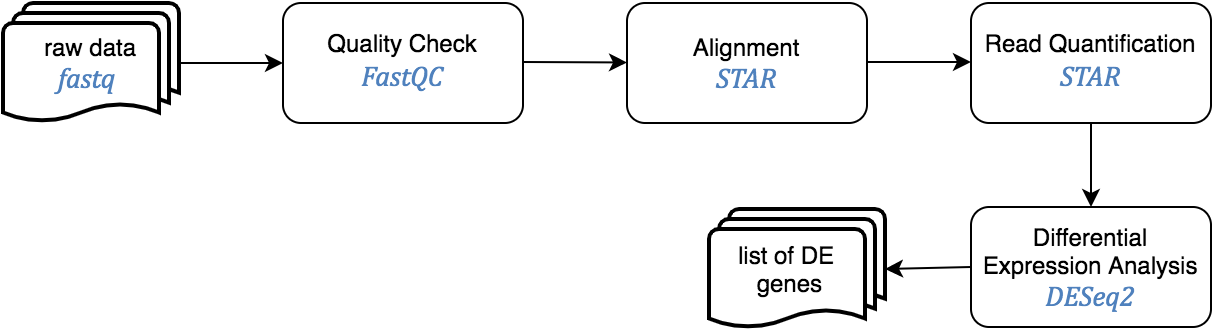

The diagram above was exported from draw.io. Its source (the exported page's mxGraphModel, read from the mxfile embedded in the PNG):
<mxGraphModel dx="786" dy="434" grid="1" gridSize="10" guides="1" tooltips="1" connect="1" arrows="1" fold="1" page="1" pageScale="1" pageWidth="827" pageHeight="1169" math="0" shadow="0">
  <root>
    <mxCell id="WIyWlLk6GJQsqaUBKTNV-0" />
    <mxCell id="WIyWlLk6GJQsqaUBKTNV-1" parent="WIyWlLk6GJQsqaUBKTNV-0" />
    <mxCell id="7staDhovf99hvq9gaEVw-0" value="raw data&lt;br&gt;&lt;i&gt;&lt;span style=&quot;font-family: &amp;#34;cambria&amp;#34; ; color: rgb(79 , 129 , 189)&quot;&gt;&lt;font style=&quot;font-size: 14px&quot;&gt;fastq&lt;/font&gt;&lt;/span&gt;&lt;/i&gt;&amp;nbsp;" style="strokeWidth=2;html=1;shape=mxgraph.flowchart.multi-document;whiteSpace=wrap;" vertex="1" parent="WIyWlLk6GJQsqaUBKTNV-1">
      <mxGeometry x="60" y="60" width="88" height="60" as="geometry" />
    </mxCell>
    <mxCell id="7staDhovf99hvq9gaEVw-1" value="Quality Check&lt;br&gt;&lt;i style=&quot;font-size: medium&quot;&gt;&lt;span style=&quot;font-size: 14px ; font-family: &amp;#34;cambria&amp;#34; ; color: rgb(79 , 129 , 189)&quot;&gt;FastQC&lt;/span&gt;&lt;/i&gt;" style="rounded=1;whiteSpace=wrap;html=1;" vertex="1" parent="WIyWlLk6GJQsqaUBKTNV-1">
      <mxGeometry x="200" y="60" width="120" height="60" as="geometry" />
    </mxCell>
    <mxCell id="7staDhovf99hvq9gaEVw-2" value="Alignment&lt;br&gt;&lt;font color=&quot;#4f81bd&quot; face=&quot;cambria&quot;&gt;&lt;span style=&quot;font-size: 14px&quot;&gt;&lt;i&gt;STAR&lt;/i&gt;&lt;/span&gt;&lt;/font&gt;" style="rounded=1;whiteSpace=wrap;html=1;" vertex="1" parent="WIyWlLk6GJQsqaUBKTNV-1">
      <mxGeometry x="372" y="60" width="120" height="60" as="geometry" />
    </mxCell>
    <mxCell id="7staDhovf99hvq9gaEVw-3" value="Read Quantification&lt;br&gt;&lt;i style=&quot;font-size: medium&quot;&gt;&lt;span style=&quot;font-size: 14px ; font-family: &amp;#34;cambria&amp;#34; ; color: rgb(79 , 129 , 189)&quot;&gt;STAR&lt;/span&gt;&lt;/i&gt;" style="rounded=1;whiteSpace=wrap;html=1;" vertex="1" parent="WIyWlLk6GJQsqaUBKTNV-1">
      <mxGeometry x="544" y="60" width="120" height="60" as="geometry" />
    </mxCell>
    <mxCell id="7staDhovf99hvq9gaEVw-4" value="Differential Expression Analysis&lt;br&gt;&lt;font color=&quot;#4f81bd&quot; face=&quot;cambria&quot;&gt;&lt;span style=&quot;font-size: 14px&quot;&gt;&lt;i&gt;DESeq2&lt;/i&gt;&lt;/span&gt;&lt;/font&gt;" style="rounded=1;whiteSpace=wrap;html=1;" vertex="1" parent="WIyWlLk6GJQsqaUBKTNV-1">
      <mxGeometry x="544" y="162" width="120" height="60" as="geometry" />
    </mxCell>
    <mxCell id="7staDhovf99hvq9gaEVw-5" value="list of DE&amp;nbsp; &amp;nbsp;&lt;br&gt;genes&amp;nbsp;&amp;nbsp;" style="strokeWidth=2;html=1;shape=mxgraph.flowchart.multi-document;whiteSpace=wrap;" vertex="1" parent="WIyWlLk6GJQsqaUBKTNV-1">
      <mxGeometry x="413" y="163" width="88" height="60" as="geometry" />
    </mxCell>
    <mxCell id="7staDhovf99hvq9gaEVw-6" value="" style="endArrow=classic;html=1;entryX=0;entryY=0.5;entryDx=0;entryDy=0;" edge="1" parent="WIyWlLk6GJQsqaUBKTNV-1" target="7staDhovf99hvq9gaEVw-1">
      <mxGeometry width="50" height="50" relative="1" as="geometry">
        <mxPoint x="148" y="90" as="sourcePoint" />
        <mxPoint x="198" y="40" as="targetPoint" />
      </mxGeometry>
    </mxCell>
    <mxCell id="7staDhovf99hvq9gaEVw-7" value="" style="endArrow=classic;html=1;" edge="1" parent="WIyWlLk6GJQsqaUBKTNV-1" target="7staDhovf99hvq9gaEVw-2">
      <mxGeometry width="50" height="50" relative="1" as="geometry">
        <mxPoint x="320" y="89.5" as="sourcePoint" />
        <mxPoint x="372" y="89.5" as="targetPoint" />
      </mxGeometry>
    </mxCell>
    <mxCell id="7staDhovf99hvq9gaEVw-8" value="" style="endArrow=classic;html=1;entryX=0;entryY=0.5;entryDx=0;entryDy=0;" edge="1" parent="WIyWlLk6GJQsqaUBKTNV-1">
      <mxGeometry width="50" height="50" relative="1" as="geometry">
        <mxPoint x="492" y="89.5" as="sourcePoint" />
        <mxPoint x="544" y="89.5" as="targetPoint" />
      </mxGeometry>
    </mxCell>
    <mxCell id="7staDhovf99hvq9gaEVw-9" value="" style="endArrow=classic;html=1;entryX=0.5;entryY=0;entryDx=0;entryDy=0;exitX=0.5;exitY=1;exitDx=0;exitDy=0;" edge="1" parent="WIyWlLk6GJQsqaUBKTNV-1" source="7staDhovf99hvq9gaEVw-3" target="7staDhovf99hvq9gaEVw-4">
      <mxGeometry width="50" height="50" relative="1" as="geometry">
        <mxPoint x="600" y="140" as="sourcePoint" />
        <mxPoint x="652" y="140" as="targetPoint" />
      </mxGeometry>
    </mxCell>
    <mxCell id="7staDhovf99hvq9gaEVw-10" value="" style="endArrow=classic;html=1;entryX=1;entryY=0.5;entryDx=0;entryDy=0;exitX=0;exitY=0.5;exitDx=0;exitDy=0;entryPerimeter=0;" edge="1" parent="WIyWlLk6GJQsqaUBKTNV-1" source="7staDhovf99hvq9gaEVw-4" target="7staDhovf99hvq9gaEVw-5">
      <mxGeometry width="50" height="50" relative="1" as="geometry">
        <mxPoint x="501" y="222" as="sourcePoint" />
        <mxPoint x="553" y="222" as="targetPoint" />
      </mxGeometry>
    </mxCell>
  </root>
</mxGraphModel>